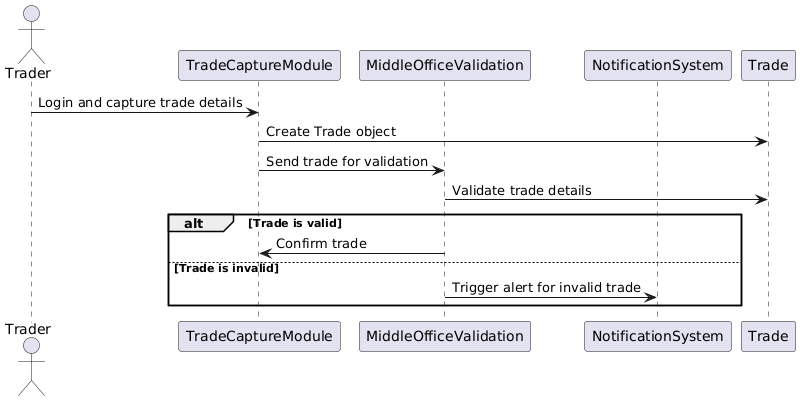

The diagram above was rendered by PlantUML. Its source (embedded in the PNG):
@startuml
actor Trader
participant "TradeCaptureModule" as TCM
participant "MiddleOfficeValidation" as MOV
participant "NotificationSystem" as NS

Trader -> TCM: Login and capture trade details
TCM -> Trade: Create Trade object
TCM -> MOV: Send trade for validation
MOV -> Trade: Validate trade details
alt Trade is valid
    MOV -> TCM: Confirm trade
else Trade is invalid
    MOV -> NS: Trigger alert for invalid trade
end
@enduml